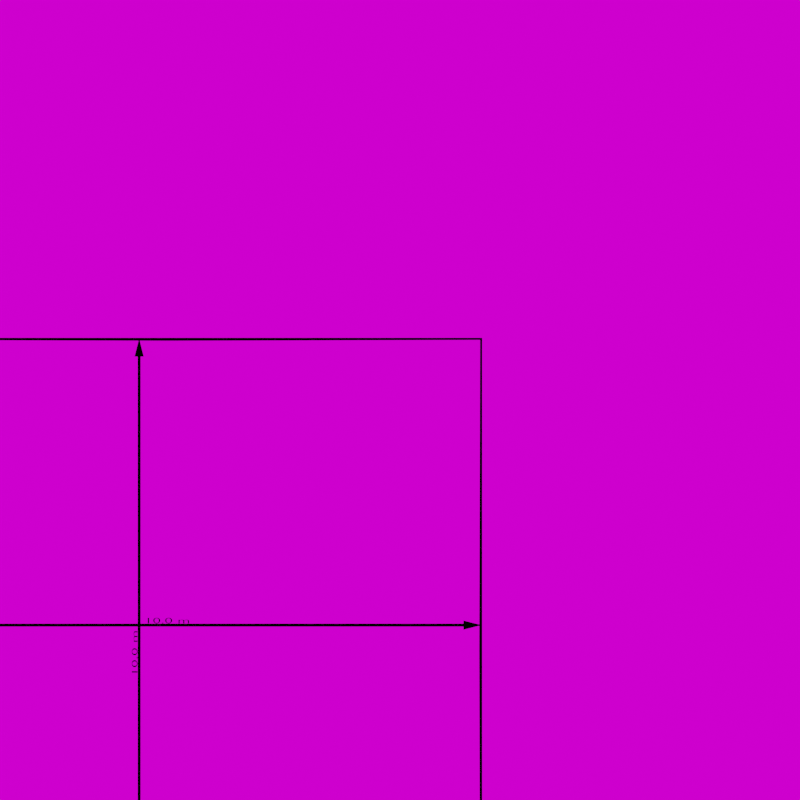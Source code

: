 # Source: GERAR_VISTAS.blend  (saved by Blender 3.3.0; exported with 4.5.12 LTS)
import bpy
from mathutils import Matrix  # noqa: F401  (used for matrix-valued properties, if any)

bpy.ops.wm.read_factory_settings(use_empty=True)
scene = bpy.context.scene
scene.name = 'Scene'

# ---- collections
col_gerar_vistas = bpy.data.collections.new('GERAR_VISTAS'); scene.collection.children.link(col_gerar_vistas)

# ---- images (referenced by path relative to the original .blend; pixels are not part of the script)
import os
ASSET_DIR = os.environ.get("B2B_ASSET_DIR", "")  # directory of the original .blend (textures are referenced by path, not embedded)
HERE = os.path.dirname(os.path.abspath(__file__))  # packed textures are extracted next to this script under _unpacked/

def load_image(name, relpath, width, height, colorspace="sRGB"):
    """Load a texture the original file referenced (path relative to the .blend, or extracted next to this script)."""
    p = next((c for c in (os.path.join(HERE, relpath), os.path.join(ASSET_DIR, relpath)) if relpath and os.path.exists(c)), "")
    if p:
        img = bpy.data.images.load(p, check_existing=True)
        img.name = name
    else:  # same state as the original file: an image datablock whose file is absent (Cycles renders it pink)
        img = bpy.data.images.new(name, width, height)
        img.source = "FILE"
        img.filepath = "//" + (relpath or name)
    img.colorspace_settings.name = colorspace
    return img
img_untitled_001 = load_image('Untitled.001', '', 1024, 1024, 'sRGB')
img_light_sphere_hdr = load_image('light_sphere.hdr', 'light_sphere.hdr', 1024, 1024, 'Linear Rec.709')

# ---- materials (node trees are filled in below, after node groups)
mat_10_sem_cor = bpy.data.materials.new('10_sem cor')
mat_10_sem_cor.alpha_threshold = 0.0
mat_10_sem_cor.use_transparent_shadow = False
mat_10_sem_cor.roughness = 0.5

# ---- material node trees
mat_10_sem_cor.use_nodes = True; mat_10_sem_cor.node_tree.nodes.clear()
_N = mat_10_sem_cor.node_tree.nodes; _L = mat_10_sem_cor.node_tree.links
n0 = _N.new('ShaderNodeOutputMaterial'); n0.name = 'Material Output'; n0.location = (320, 300)
n1 = _N.new('ShaderNodeBsdfPrincipled'); n1.name = 'Principled BSDF.001'; n1.location = (-33, 305)
n1.distribution = 'GGX'
n1.subsurface_method = 'BURLEY'
n1.inputs[0].default_value = (0.0, 0.0, 0.0, 1.0)
n1.inputs[2].default_value = 0.0
n1.inputs[3].default_value = 1.45
n1.inputs[13].default_value = 0.0
n1.inputs[27].default_value = (0.0, 0.0, 0.0, 1.0)
n1.inputs[28].default_value = 1.0
n2 = _N.new('ShaderNodeTexImage'); n2.name = 'Image Texture'; n2.location = (-387, 241)
n2.image = img_untitled_001
_L.new(n1.outputs[0], n0.inputs[0])
n0.is_active_output = True

# ---- world
world_world = bpy.data.worlds.new('World'); scene.world = world_world
world_world.use_nodes = True; world_world.node_tree.nodes.clear()
_N = world_world.node_tree.nodes; _L = world_world.node_tree.links
n0 = _N.new('ShaderNodeOutputWorld'); n0.name = 'World Output'; n0.location = (300, 300)
n1 = _N.new('ShaderNodeBackground'); n1.name = 'Background'; n1.location = (10, 300)
n2 = _N.new('ShaderNodeMapping'); n2.name = 'Mapping'; n2.location = (-490, 392)
n2.width = 240
n3 = _N.new('ShaderNodeTexCoord'); n3.name = 'Texture Coordinate'; n3.location = (-690, 376)
n4 = _N.new('ShaderNodeTexEnvironment'); n4.name = 'Environment Texture'; n4.location = (-190, 364)
n4.image = img_light_sphere_hdr
_L.new(n1.outputs[0], n0.inputs[0])
_L.new(n4.outputs[0], n1.inputs[0])
_L.new(n2.outputs[0], n4.inputs[0])
_L.new(n3.outputs[0], n2.inputs[0])
n0.is_active_output = True
world_world.color = (0.05088, 0.05088, 0.05088)
world_world.use_sun_shadow = False
world_world.sun_shadow_jitter_overblur = 0.0

# ---- cameras
cam_camera = bpy.data.cameras.new('camera')
cam_camera.passepartout_alpha = 1.0
cam_camera.lens = 360.0
cam_camera.ortho_scale = 7.431

# ---- lights
light_sun = bpy.data.lights.new('Sun', 'SUN')
light_sun.transmission_factor = 0.0
light_sun.energy = 1.0
light_sun.shadow_soft_size = 0.125

# ---- meshes
me_dimensoes = bpy.data.meshes.new('DIMENSOES')
me_dimensoes.from_pydata([(-5.0, -5.0, 0.0), (5.0, -5.0, 0.0), (-5.0, 5.0, 0.0), (5.0, 5.0, 0.0), (0.0, -5.0, 0.0), (0.0, 5.0, 0.0), (-5.0, 0.0, 0.0), (5.0, 0.0, 0.0)], [], [(4, 1, 7, 3, 5, 2, 6, 0)])
_uv = me_dimensoes.uv_layers.new(name='UVMap')
_uv.uv.foreach_set('vector', [0.5, 0.0, 1.0, 0.0, 1.0, 0.5, 1.0, 1.0, 0.5, 1.0, 0.0, 1.0, 0.0, 0.5, 0.0, 0.0])
me_dimensoes.materials.append(mat_10_sem_cor)
me_dimensoes.use_remesh_fix_poles = True
me_dimensoes.use_remesh_preserve_attributes = False
me_dimensoes.update()
me_dim_y = bpy.data.meshes.new('dim_y')
me_dim_y.from_pydata([(-0.1, -4.7, 0.0), (-0.1, 4.7, 0.0), (0.0, -4.7, 0.0), (0.0, 4.7, 0.0), (-0.2, 4.7, 0.0), (0.1, 4.7, 0.0), (-0.05, 5.0, 0.0), (-0.2, -4.7, 0.0), (0.1, -4.7, 0.0), (-0.05, -5.0, 0.0), (-0.1, 0.0, 0.0), (0.0, 0.0, 0.0)], [], [(3, 1, 4, 5), (5, 4, 6), (0, 2, 8, 7), (7, 8, 9), (10, 1, 3, 11), (0, 10, 11, 2)])
_uv = me_dim_y.uv_layers.new(name='UVMap')
_uv.uv.foreach_set('vector', [0.0, 0.0, 0.0, 0.0, 0.0, 0.0, 0.0, 0.0, 0.0, 0.0, 0.0, 0.0, 0.0, 0.0, 0.0, 0.0, 0.0, 0.0, 0.0, 0.0, 0.0, 0.0, 0.0, 0.0, 0.0, 0.0, 0.0, 0.0, 0.0, 0.0, 0.0, 0.0, 0.0, 0.0, 0.0, 0.0, 0.0, 0.0, 0.0, 0.0, 0.0, 0.0, 0.0, 0.0])
me_dim_y.materials.append(mat_10_sem_cor)
me_dim_y.use_remesh_fix_poles = True
me_dim_y.use_remesh_preserve_attributes = False
me_dim_y.update()
me_dim_x = bpy.data.meshes.new('dim_x')
me_dim_x.from_pydata([(-4.7, 0.1, 0.0), (4.7, 0.1, 0.0), (-4.7, 2.142e-07, 0.0), (4.7, -2.142e-07, 0.0), (4.7, 0.2, 0.0), (4.7, -0.1, 0.0), (5.0, 0.05, 0.0), (-4.7, 0.2, 0.0), (-4.7, -0.1, 0.0), (-5.0, 0.05, 0.0), (0.0, 0.0, 0.0), (4.371e-09, 0.1, 0.0)], [], [(3, 1, 4, 5), (5, 4, 6), (0, 2, 8, 7), (7, 8, 9), (11, 1, 3, 10), (0, 11, 10, 2)])
_uv = me_dim_x.uv_layers.new(name='UVMap')
_uv.uv.foreach_set('vector', [0.0, 0.0, 0.0, 0.0, 0.0, 0.0, 0.0, 0.0, 0.0, 0.0, 0.0, 0.0, 0.0, 0.0, 0.0, 0.0, 0.0, 0.0, 0.0, 0.0, 0.0, 0.0, 0.0, 0.0, 0.0, 0.0, 0.0, 0.0, 0.0, 0.0, 0.0, 0.0, 0.0, 0.0, 0.0, 0.0, 0.0, 0.0, 0.0, 0.0, 0.0, 0.0, 0.0, 0.0])
me_dim_x.materials.append(mat_10_sem_cor)
me_dim_x.use_remesh_fix_poles = True
me_dim_x.use_remesh_preserve_attributes = False
me_dim_x.update()

# ---- curves / text
txt_x = bpy.data.curves.new('x', 'FONT')
txt_x.dimensions = '2D'
txt_x.body = '10.0 m'
txt_x.materials.append(mat_10_sem_cor)
txt_x.align_x = 'CENTER'
txt_y = bpy.data.curves.new('y', 'FONT')
txt_y.dimensions = '2D'
txt_y.body = '10.0 m'
txt_y.materials.append(mat_10_sem_cor)
txt_y.align_x = 'CENTER'

# ---- objects
ob_controle = bpy.data.objects.new('controle', None)
ob_dimensoes = bpy.data.objects.new('DIMENSOES', me_dimensoes)
ob_sun = bpy.data.objects.new('Sun', light_sun)
ob_camera = bpy.data.objects.new('camera', cam_camera)
ob_x = bpy.data.objects.new('x', txt_x)
ob_y = bpy.data.objects.new('y', txt_y)
ob_dim_y = bpy.data.objects.new('dim_y', me_dim_y)
ob_dim_x = bpy.data.objects.new('dim_x', me_dim_x)

# ---- transforms, parenting, visibility, modifiers, constraints
ob_controle.location = (0.0, 0.0, 0.0)
ob_controle.scale = (80.18, 80.18, 80.18)
ob_controle.empty_display_type = 'SPHERE'
ob_controle.hide_viewport = True
ob_controle.hide_select = True
ob_dimensoes.location = (0.0, 0.0, 0.0)
ob_dimensoes.lock_location = (False, False, True)
ob_dimensoes.lock_rotation = (True, True, True)
ob_dimensoes.lock_scale = (True, True, True)
ob_dimensoes.hide_select = True
_m = ob_dimensoes.modifiers.new('Wireframe', 'WIREFRAME')
_m.thickness = 0.1
_m.offset = -1.0
_m.use_even_offset = False
_m.invert_vertex_group = True
ob_sun.location = (0.0, 0.0, 9.665)
ob_sun.hide_viewport = True
ob_camera.parent = ob_controle
ob_camera.location = (0.04608, 0.05004, 1.583)
ob_camera.rotation_euler = (2.98e-08, -1.016e-07, -7.722e-08)
ob_camera.hide_viewport = True
ob_camera.hide_select = True
ob_x.parent = ob_dim_x
ob_x.matrix_parent_inverse = Matrix(((1.0, -0.0, 0.0, -2.404e-07), (-0.0, 1.0, -0.0, -5.5), (0.0, -0.0, 1.0, -0.0), (-0.0, 0.0, -0.0, 1.0)))
ob_x.location = (4.9, 0.2, 0.0)
ob_x.scale = (0.2634, 0.2634, 1.0)
ob_x.delta_location = (-4.9, 5.4, -0.1)
ob_x.hide_select = True
ob_y.parent = ob_dim_y
ob_y.matrix_parent_inverse = Matrix(((1.0, -0.0, 0.0, 5.5), (-0.0, 1.0, -0.0, 0.0), (0.0, 0.0, 1.0, -0.0), (-0.0, 0.0, -0.0, 1.0)))
ob_y.location = (-0.12, 0.0, 0.0)
ob_y.rotation_euler = (0.0, 0.0, 1.571)
ob_y.scale = (0.2634, 0.2634, 1.0)
ob_y.delta_location = (-5.483, 0.0, 0.05)
ob_y.hide_select = True
ob_dim_y.parent = ob_dimensoes
ob_dim_y.matrix_parent_inverse = Matrix(((1.0, -0.0, 0.0, 4.983), (-0.0, 1.0, -0.0, 0.0), (0.0, -0.0, 1.0, 0.05), (-0.0, 0.0, -0.0, 1.0)))
ob_dim_y.location = (-5.4, 0.0, 0.0)
ob_dim_y.scale = (0.5, 1.0, 1.0)
ob_dim_y.lock_location = (False, False, True)
ob_dim_y.lock_rotation = (True, True, True)
ob_dim_y.lock_scale = (True, True, True)
ob_dim_y.hide_select = True
ob_dim_x.parent = ob_dimensoes
ob_dim_x.matrix_parent_inverse = Matrix(((1.0, -0.0, 0.0, -0.0), (-0.0, 1.0, -0.0, -4.983), (0.0, -0.0, 1.0, 0.05), (-0.0, 0.0, -0.0, 1.0)))
ob_dim_x.location = (2.36e-07, 5.4, 0.0)
ob_dim_x.scale = (1.0, 0.5, 1.0)
ob_dim_x.lock_location = (False, False, True)
ob_dim_x.lock_rotation = (True, True, True)
ob_dim_x.lock_scale = (True, True, True)
ob_dim_x.hide_select = True

# ---- collection membership
col_gerar_vistas.objects.link(ob_controle)
col_gerar_vistas.objects.link(ob_dimensoes)
col_gerar_vistas.objects.link(ob_sun)
col_gerar_vistas.objects.link(ob_camera)
col_gerar_vistas.objects.link(ob_x)
col_gerar_vistas.objects.link(ob_y)
col_gerar_vistas.objects.link(ob_dim_y)
col_gerar_vistas.objects.link(ob_dim_x)

# ---- scene / render settings (as saved in the file)
scene.camera = ob_camera
scene.frame_start = 0; scene.frame_end = 250; scene.frame_set(0)
scene.render.engine = 'BLENDER_EEVEE_NEXT'
scene.render.image_settings.color_depth = '16'
scene.render.image_settings.compression = 0
scene.render.resolution_x = 5000
scene.render.resolution_y = 5000
scene.render.film_transparent = True
scene.cycles.use_denoising = False
scene.cycles.samples = 128
scene.cycles.sampling_pattern = 'TABULATED_SOBOL'
scene.cycles.use_adaptive_sampling = False
scene.cycles.use_light_tree = False
scene.eevee.taa_render_samples = 6
scene.eevee.gtao_quality = 0.3
scene.eevee.gtao_distance = 1.5
scene.eevee.fast_gi_quality = 0.3
scene.view_settings.view_transform = 'Filmic'
bpy.context.view_layer.update()
